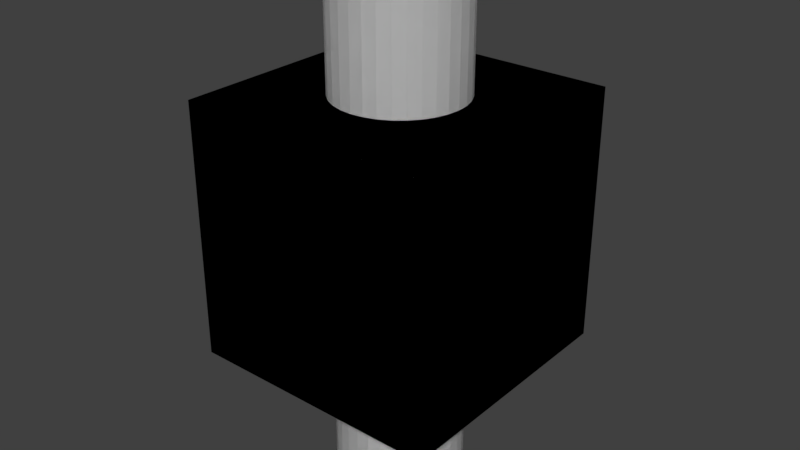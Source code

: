 # Source: two_way_room_flat.blend  (saved by Blender 2.77.0; exported with 4.5.12 LTS)
import bpy
from mathutils import Matrix  # noqa: F401  (used for matrix-valued properties, if any)

bpy.ops.wm.read_factory_settings(use_empty=True)
scene = bpy.context.scene
scene.name = 'Scene'

# ---- collections
col_collection_1 = bpy.data.collections.new('Collection 1'); scene.collection.children.link(col_collection_1)

# ---- world
world_world = bpy.data.worlds.new('World'); scene.world = world_world
world_world.color = (0.05088, 0.05088, 0.05088)
world_world.use_sun_shadow = False
world_world.sun_shadow_jitter_overblur = 0.0
world_world.cycles.sampling_method = 'MANUAL'

# ---- meshes
me_cube_000 = bpy.data.meshes.new('Cube.000')
me_cube_000.from_pydata([(0.0, 0.5, -2.0), (0.0, 0.5, -1.0), (0.09755, 0.4904, -2.0), (0.09755, 0.4904, -1.0), (0.1913, 0.4619, -2.0), (0.1913, 0.4619, -1.0), (0.2778, 0.4157, -2.0), (0.2778, 0.4157, -1.0), (0.3536, 0.3536, -2.0), (0.3536, 0.3536, -1.0), (0.4157, 0.2778, -2.0), (0.4157, 0.2778, -1.0), (0.4619, 0.1913, -2.0), (0.4619, 0.1913, -1.0), (0.4904, 0.09755, -2.0), (0.4904, 0.09755, -1.0), (0.5, 3.775e-08, -2.0), (0.5, 3.775e-08, -1.0), (0.4904, -0.09755, -2.0), (0.4904, -0.09755, -1.0), (0.4619, -0.1913, -2.0), (0.4619, -0.1913, -1.0), (0.4157, -0.2778, -2.0), (0.4157, -0.2778, -1.0), (0.3536, -0.3536, -2.0), (0.3536, -0.3536, -1.0), (0.2778, -0.4157, -2.0), (0.2778, -0.4157, -1.0), (0.1913, -0.4619, -2.0), (0.1913, -0.4619, -1.0), (0.09755, -0.4904, -2.0), (0.09755, -0.4904, -1.0), (-1.629e-07, -0.5, -2.0), (-1.629e-07, -0.5, -1.0), (-0.09755, -0.4904, -2.0), (-0.09755, -0.4904, -1.0), (-0.1913, -0.4619, -2.0), (-0.1913, -0.4619, -1.0), (-0.2778, -0.4157, -2.0), (-0.2778, -0.4157, -1.0), (-0.3536, -0.3536, -2.0), (-0.3536, -0.3536, -1.0), (-0.4157, -0.2778, -2.0), (-0.4157, -0.2778, -1.0), (-0.4619, -0.1913, -2.0), (-0.4619, -0.1913, -1.0), (-0.4904, -0.09754, -2.0), (-0.4904, -0.09754, -1.0), (-0.5, 4.828e-07, -2.0), (-0.5, 4.828e-07, -1.0), (-0.4904, 0.09755, -2.0), (-0.4904, 0.09755, -1.0), (-0.4619, 0.1913, -2.0), (-0.4619, 0.1913, -1.0), (-0.4157, 0.2778, -2.0), (-0.4157, 0.2778, -1.0), (-0.3536, 0.3536, -2.0), (-0.3536, 0.3536, -1.0), (-0.2778, 0.4157, -2.0), (-0.2778, 0.4157, -1.0), (-0.1913, 0.4619, -2.0), (-0.1913, 0.4619, -1.0), (-0.09754, 0.4904, -2.0), (-0.09754, 0.4904, -1.0), (0.0, 0.5, 1.0), (0.0, 0.5, 2.0), (0.09755, 0.4904, 1.0), (0.09755, 0.4904, 2.0), (0.1913, 0.4619, 1.0), (0.1913, 0.4619, 2.0), (0.2778, 0.4157, 1.0), (0.2778, 0.4157, 2.0), (0.3536, 0.3536, 1.0), (0.3536, 0.3536, 2.0), (0.4157, 0.2778, 1.0), (0.4157, 0.2778, 2.0), (0.4619, 0.1913, 1.0), (0.4619, 0.1913, 2.0), (0.4904, 0.09755, 1.0), (0.4904, 0.09755, 2.0), (0.5, 3.775e-08, 1.0), (0.5, 3.775e-08, 2.0), (0.4904, -0.09755, 1.0), (0.4904, -0.09755, 2.0), (0.4619, -0.1913, 1.0), (0.4619, -0.1913, 2.0), (0.4157, -0.2778, 1.0), (0.4157, -0.2778, 2.0), (0.3536, -0.3536, 1.0), (0.3536, -0.3536, 2.0), (0.2778, -0.4157, 1.0), (0.2778, -0.4157, 2.0), (0.1913, -0.4619, 1.0), (0.1913, -0.4619, 2.0), (0.09755, -0.4904, 1.0), (0.09755, -0.4904, 2.0), (-1.629e-07, -0.5, 1.0), (-1.629e-07, -0.5, 2.0), (-0.09755, -0.4904, 1.0), (-0.09755, -0.4904, 2.0), (-0.1913, -0.4619, 1.0), (-0.1913, -0.4619, 2.0), (-0.2778, -0.4157, 1.0), (-0.2778, -0.4157, 2.0), (-0.3536, -0.3536, 1.0), (-0.3536, -0.3536, 2.0), (-0.4157, -0.2778, 1.0), (-0.4157, -0.2778, 2.0), (-0.4619, -0.1913, 1.0), (-0.4619, -0.1913, 2.0), (-0.4904, -0.09754, 1.0), (-0.4904, -0.09754, 2.0), (-0.5, 4.828e-07, 1.0), (-0.5, 4.828e-07, 2.0), (-0.4904, 0.09755, 1.0), (-0.4904, 0.09755, 2.0), (-0.4619, 0.1913, 1.0), (-0.4619, 0.1913, 2.0), (-0.4157, 0.2778, 1.0), (-0.4157, 0.2778, 2.0), (-0.3536, 0.3536, 1.0), (-0.3536, 0.3536, 2.0), (-0.2778, 0.4157, 1.0), (-0.2778, 0.4157, 2.0), (-0.1913, 0.4619, 1.0), (-0.1913, 0.4619, 2.0), (-0.09754, 0.4904, 1.0), (-0.09754, 0.4904, 2.0), (-1.0, -1.0, 1.0), (-1.0, 1.0, 1.0), (-1.0, 1.0, -1.0), (-1.0, -1.0, -1.0), (1.0, -1.0, 1.0), (1.0, -1.0, -1.0), (0.0, 0.5, 1.0), (1.0, 1.0, 1.0), (-1.629e-07, -0.5, 1.0), (-0.09755, -0.4904, 1.0), (-0.1913, -0.4619, 1.0), (-0.2778, -0.4157, 1.0), (-0.3536, -0.3536, 1.0), (-0.4157, -0.2778, 1.0), (-0.4619, -0.1913, 1.0), (-0.4904, -0.09754, 1.0), (-0.5, 4.828e-07, 1.0), (-0.4904, 0.09755, 1.0), (-0.4619, 0.1913, 1.0), (-0.4157, 0.2778, 1.0), (-0.3536, 0.3536, 1.0), (-0.2778, 0.4157, 1.0), (-0.1913, 0.4619, 1.0), (-0.09754, 0.4904, 1.0), (1.0, 1.0, -1.0), (0.0, 0.5, -1.0), (-0.09754, 0.4904, -1.0), (-0.1913, 0.4619, -1.0), (-0.2778, 0.4157, -1.0), (-0.3536, 0.3536, -1.0), (-0.4157, 0.2778, -1.0), (-0.4619, 0.1913, -1.0), (-0.4904, 0.09755, -1.0), (-0.5, 4.828e-07, -1.0), (0.4904, -0.09755, -1.0), (0.5, 3.775e-08, -1.0), (0.4904, 0.09755, -1.0), (0.4619, 0.1913, -1.0), (0.4157, 0.2778, -1.0), (0.3536, 0.3536, -1.0), (0.2778, 0.4157, -1.0), (0.1913, 0.4619, -1.0), (0.09755, 0.4904, -1.0), (-0.4904, -0.09754, -1.0), (-0.4619, -0.1913, -1.0), (-0.4157, -0.2778, -1.0), (-0.3536, -0.3536, -1.0), (-0.2778, -0.4157, -1.0), (-0.1913, -0.4619, -1.0), (-0.09755, -0.4904, -1.0), (-1.629e-07, -0.5, -1.0), (0.09755, -0.4904, -1.0), (0.1913, -0.4619, -1.0), (0.2778, -0.4157, -1.0), (0.3536, -0.3536, -1.0), (0.4157, -0.2778, -1.0), (0.4619, -0.1913, -1.0), (0.09755, 0.4904, 1.0), (0.1913, 0.4619, 1.0), (0.2778, 0.4157, 1.0), (0.3536, 0.3536, 1.0), (0.4157, 0.2778, 1.0), (0.4619, 0.1913, 1.0), (0.4904, 0.09755, 1.0), (0.5, 3.775e-08, 1.0), (0.4904, -0.09755, 1.0), (0.4619, -0.1913, 1.0), (0.4157, -0.2778, 1.0), (0.3536, -0.3536, 1.0), (0.2778, -0.4157, 1.0), (0.1913, -0.4619, 1.0), (0.09755, -0.4904, 1.0)], [], [(0, 1, 3, 2), (2, 3, 5, 4), (4, 5, 7, 6), (6, 7, 9, 8), (8, 9, 11, 10), (10, 11, 13, 12), (12, 13, 15, 14), (14, 15, 17, 16), (16, 17, 19, 18), (18, 19, 21, 20), (20, 21, 23, 22), (22, 23, 25, 24), (24, 25, 27, 26), (26, 27, 29, 28), (28, 29, 31, 30), (30, 31, 33, 32), (32, 33, 35, 34), (34, 35, 37, 36), (36, 37, 39, 38), (38, 39, 41, 40), (40, 41, 43, 42), (42, 43, 45, 44), (44, 45, 47, 46), (46, 47, 49, 48), (48, 49, 51, 50), (50, 51, 53, 52), (52, 53, 55, 54), (54, 55, 57, 56), (56, 57, 59, 58), (58, 59, 61, 60), (60, 61, 63, 62), (62, 63, 1, 0), (64, 65, 67, 66), (66, 67, 69, 68), (68, 69, 71, 70), (70, 71, 73, 72), (72, 73, 75, 74), (74, 75, 77, 76), (76, 77, 79, 78), (78, 79, 81, 80), (80, 81, 83, 82), (82, 83, 85, 84), (84, 85, 87, 86), (86, 87, 89, 88), (88, 89, 91, 90), (90, 91, 93, 92), (92, 93, 95, 94), (94, 95, 97, 96), (96, 97, 99, 98), (98, 99, 101, 100), (100, 101, 103, 102), (102, 103, 105, 104), (104, 105, 107, 106), (106, 107, 109, 108), (108, 109, 111, 110), (110, 111, 113, 112), (112, 113, 115, 114), (114, 115, 117, 116), (116, 117, 119, 118), (118, 119, 121, 120), (120, 121, 123, 122), (122, 123, 125, 124), (124, 125, 127, 126), (126, 127, 65, 64), (128, 129, 130, 131), (132, 128, 131, 133), (134, 135, 129, 128, 136, 137, 138, 139, 140, 141, 142, 143, 144, 145, 146, 147, 148, 149, 150, 151), (129, 135, 152, 130), (153, 154, 155, 156, 157, 158, 159, 160, 161, 130, 152, 162, 163, 164, 165, 166, 167, 168, 169, 170), (162, 152, 133, 131, 130, 161, 171, 172, 173, 174, 175, 176, 177, 178, 179, 180, 181, 182, 183, 184), (135, 132, 133, 152), (134, 185, 186, 187, 188, 189, 190, 191, 192, 193, 194, 195, 196, 197, 198, 199, 136, 128, 132, 135)])
me_cube_000.use_remesh_preserve_volume = False
me_cube_000.use_remesh_preserve_attributes = False
me_cube_000.use_mirror_vertex_groups = False
me_cube_000.update()
me_cube_001 = bpy.data.meshes.new('Cube.001')
me_cube_001.from_pydata([(0.0, 0.5, -2.0), (0.0, 0.5, -1.0), (0.09755, 0.4904, -2.0), (0.09755, 0.4904, -1.0), (0.1913, 0.4619, -2.0), (0.1913, 0.4619, -1.0), (0.2778, 0.4157, -2.0), (0.2778, 0.4157, -1.0), (0.3536, 0.3536, -2.0), (0.3536, 0.3536, -1.0), (0.4157, 0.2778, -2.0), (0.4157, 0.2778, -1.0), (0.4619, 0.1913, -2.0), (0.4619, 0.1913, -1.0), (0.4904, 0.09755, -2.0), (0.4904, 0.09755, -1.0), (0.5, 3.775e-08, -2.0), (0.5, 3.775e-08, -1.0), (0.4904, -0.09755, -2.0), (0.4904, -0.09755, -1.0), (0.4619, -0.1913, -2.0), (0.4619, -0.1913, -1.0), (0.4157, -0.2778, -2.0), (0.4157, -0.2778, -1.0), (0.3536, -0.3536, -2.0), (0.3536, -0.3536, -1.0), (0.2778, -0.4157, -2.0), (0.2778, -0.4157, -1.0), (0.1913, -0.4619, -2.0), (0.1913, -0.4619, -1.0), (0.09755, -0.4904, -2.0), (0.09755, -0.4904, -1.0), (-1.629e-07, -0.5, -2.0), (-1.629e-07, -0.5, -1.0), (-0.09755, -0.4904, -2.0), (-0.09755, -0.4904, -1.0), (-0.1913, -0.4619, -2.0), (-0.1913, -0.4619, -1.0), (-0.2778, -0.4157, -2.0), (-0.2778, -0.4157, -1.0), (-0.3536, -0.3536, -2.0), (-0.3536, -0.3536, -1.0), (-0.4157, -0.2778, -2.0), (-0.4157, -0.2778, -1.0), (-0.4619, -0.1913, -2.0), (-0.4619, -0.1913, -1.0), (-0.4904, -0.09754, -2.0), (-0.4904, -0.09754, -1.0), (-0.5, 4.828e-07, -2.0), (-0.5, 4.828e-07, -1.0), (-0.4904, 0.09755, -2.0), (-0.4904, 0.09755, -1.0), (-0.4619, 0.1913, -2.0), (-0.4619, 0.1913, -1.0), (-0.4157, 0.2778, -2.0), (-0.4157, 0.2778, -1.0), (-0.3536, 0.3536, -2.0), (-0.3536, 0.3536, -1.0), (-0.2778, 0.4157, -2.0), (-0.2778, 0.4157, -1.0), (-0.1913, 0.4619, -2.0), (-0.1913, 0.4619, -1.0), (-0.09754, 0.4904, -2.0), (-0.09754, 0.4904, -1.0), (0.0, 0.5, 1.0), (0.0, 0.5, 2.0), (0.09755, 0.4904, 1.0), (0.09755, 0.4904, 2.0), (0.1913, 0.4619, 1.0), (0.1913, 0.4619, 2.0), (0.2778, 0.4157, 1.0), (0.2778, 0.4157, 2.0), (0.3536, 0.3536, 1.0), (0.3536, 0.3536, 2.0), (0.4157, 0.2778, 1.0), (0.4157, 0.2778, 2.0), (0.4619, 0.1913, 1.0), (0.4619, 0.1913, 2.0), (0.4904, 0.09755, 1.0), (0.4904, 0.09755, 2.0), (0.5, 3.775e-08, 1.0), (0.5, 3.775e-08, 2.0), (0.4904, -0.09755, 1.0), (0.4904, -0.09755, 2.0), (0.4619, -0.1913, 1.0), (0.4619, -0.1913, 2.0), (0.4157, -0.2778, 1.0), (0.4157, -0.2778, 2.0), (0.3536, -0.3536, 1.0), (0.3536, -0.3536, 2.0), (0.2778, -0.4157, 1.0), (0.2778, -0.4157, 2.0), (0.1913, -0.4619, 1.0), (0.1913, -0.4619, 2.0), (0.09755, -0.4904, 1.0), (0.09755, -0.4904, 2.0), (-1.629e-07, -0.5, 1.0), (-1.629e-07, -0.5, 2.0), (-0.09755, -0.4904, 1.0), (-0.09755, -0.4904, 2.0), (-0.1913, -0.4619, 1.0), (-0.1913, -0.4619, 2.0), (-0.2778, -0.4157, 1.0), (-0.2778, -0.4157, 2.0), (-0.3536, -0.3536, 1.0), (-0.3536, -0.3536, 2.0), (-0.4157, -0.2778, 1.0), (-0.4157, -0.2778, 2.0), (-0.4619, -0.1913, 1.0), (-0.4619, -0.1913, 2.0), (-0.4904, -0.09754, 1.0), (-0.4904, -0.09754, 2.0), (-0.5, 4.828e-07, 1.0), (-0.5, 4.828e-07, 2.0), (-0.4904, 0.09755, 1.0), (-0.4904, 0.09755, 2.0), (-0.4619, 0.1913, 1.0), (-0.4619, 0.1913, 2.0), (-0.4157, 0.2778, 1.0), (-0.4157, 0.2778, 2.0), (-0.3536, 0.3536, 1.0), (-0.3536, 0.3536, 2.0), (-0.2778, 0.4157, 1.0), (-0.2778, 0.4157, 2.0), (-0.1913, 0.4619, 1.0), (-0.1913, 0.4619, 2.0), (-0.09754, 0.4904, 1.0), (-0.09754, 0.4904, 2.0), (-1.0, -1.0, 1.0), (-1.0, 1.0, 1.0), (-1.0, 1.0, -1.0), (-1.0, -1.0, -1.0), (1.0, -1.0, 1.0), (1.0, -1.0, -1.0), (0.0, 0.5, 1.0), (1.0, 1.0, 1.0), (-1.629e-07, -0.5, 1.0), (-0.09755, -0.4904, 1.0), (-0.1913, -0.4619, 1.0), (-0.2778, -0.4157, 1.0), (-0.3536, -0.3536, 1.0), (-0.4157, -0.2778, 1.0), (-0.4619, -0.1913, 1.0), (-0.4904, -0.09754, 1.0), (-0.5, 4.828e-07, 1.0), (-0.4904, 0.09755, 1.0), (-0.4619, 0.1913, 1.0), (-0.4157, 0.2778, 1.0), (-0.3536, 0.3536, 1.0), (-0.2778, 0.4157, 1.0), (-0.1913, 0.4619, 1.0), (-0.09754, 0.4904, 1.0), (1.0, 1.0, -1.0), (0.0, 0.5, -1.0), (-0.09754, 0.4904, -1.0), (-0.1913, 0.4619, -1.0), (-0.2778, 0.4157, -1.0), (-0.3536, 0.3536, -1.0), (-0.4157, 0.2778, -1.0), (-0.4619, 0.1913, -1.0), (-0.4904, 0.09755, -1.0), (-0.5, 4.828e-07, -1.0), (0.4904, -0.09755, -1.0), (0.5, 3.775e-08, -1.0), (0.4904, 0.09755, -1.0), (0.4619, 0.1913, -1.0), (0.4157, 0.2778, -1.0), (0.3536, 0.3536, -1.0), (0.2778, 0.4157, -1.0), (0.1913, 0.4619, -1.0), (0.09755, 0.4904, -1.0), (-0.4904, -0.09754, -1.0), (-0.4619, -0.1913, -1.0), (-0.4157, -0.2778, -1.0), (-0.3536, -0.3536, -1.0), (-0.2778, -0.4157, -1.0), (-0.1913, -0.4619, -1.0), (-0.09755, -0.4904, -1.0), (-1.629e-07, -0.5, -1.0), (0.09755, -0.4904, -1.0), (0.1913, -0.4619, -1.0), (0.2778, -0.4157, -1.0), (0.3536, -0.3536, -1.0), (0.4157, -0.2778, -1.0), (0.4619, -0.1913, -1.0), (0.09755, 0.4904, 1.0), (0.1913, 0.4619, 1.0), (0.2778, 0.4157, 1.0), (0.3536, 0.3536, 1.0), (0.4157, 0.2778, 1.0), (0.4619, 0.1913, 1.0), (0.4904, 0.09755, 1.0), (0.5, 3.775e-08, 1.0), (0.4904, -0.09755, 1.0), (0.4619, -0.1913, 1.0), (0.4157, -0.2778, 1.0), (0.3536, -0.3536, 1.0), (0.2778, -0.4157, 1.0), (0.1913, -0.4619, 1.0), (0.09755, -0.4904, 1.0)], [], [(0, 2, 3, 1), (2, 4, 5, 3), (4, 6, 7, 5), (6, 8, 9, 7), (8, 10, 11, 9), (10, 12, 13, 11), (12, 14, 15, 13), (14, 16, 17, 15), (16, 18, 19, 17), (18, 20, 21, 19), (20, 22, 23, 21), (22, 24, 25, 23), (24, 26, 27, 25), (26, 28, 29, 27), (28, 30, 31, 29), (30, 32, 33, 31), (32, 34, 35, 33), (34, 36, 37, 35), (36, 38, 39, 37), (38, 40, 41, 39), (40, 42, 43, 41), (42, 44, 45, 43), (44, 46, 47, 45), (46, 48, 49, 47), (48, 50, 51, 49), (50, 52, 53, 51), (52, 54, 55, 53), (54, 56, 57, 55), (56, 58, 59, 57), (58, 60, 61, 59), (60, 62, 63, 61), (62, 0, 1, 63), (64, 66, 67, 65), (66, 68, 69, 67), (68, 70, 71, 69), (70, 72, 73, 71), (72, 74, 75, 73), (74, 76, 77, 75), (76, 78, 79, 77), (78, 80, 81, 79), (80, 82, 83, 81), (82, 84, 85, 83), (84, 86, 87, 85), (86, 88, 89, 87), (88, 90, 91, 89), (90, 92, 93, 91), (92, 94, 95, 93), (94, 96, 97, 95), (96, 98, 99, 97), (98, 100, 101, 99), (100, 102, 103, 101), (102, 104, 105, 103), (104, 106, 107, 105), (106, 108, 109, 107), (108, 110, 111, 109), (110, 112, 113, 111), (112, 114, 115, 113), (114, 116, 117, 115), (116, 118, 119, 117), (118, 120, 121, 119), (120, 122, 123, 121), (122, 124, 125, 123), (124, 126, 127, 125), (126, 64, 65, 127), (128, 131, 130, 129), (132, 133, 131, 128), (134, 151, 150, 149, 148, 147, 146, 145, 144, 143, 142, 141, 140, 139, 138, 137, 136, 128, 129, 135), (129, 130, 152, 135), (153, 170, 169, 168, 167, 166, 165, 164, 163, 162, 152, 130, 161, 160, 159, 158, 157, 156, 155, 154), (162, 184, 183, 182, 181, 180, 179, 178, 177, 176, 175, 174, 173, 172, 171, 161, 130, 131, 133, 152), (135, 152, 133, 132), (134, 135, 132, 128, 136, 199, 198, 197, 196, 195, 194, 193, 192, 191, 190, 189, 188, 187, 186, 185)])
me_cube_001.use_remesh_preserve_volume = False
me_cube_001.use_remesh_preserve_attributes = False
me_cube_001.use_mirror_vertex_groups = False
me_cube_001.update()

# ---- objects
ob_cube_001 = bpy.data.objects.new('Cube.001', me_cube_000)
ob_cube = bpy.data.objects.new('Cube', me_cube_001)

# ---- transforms, parenting, visibility, modifiers, constraints
ob_cube_001.location = (0.0, 0.0, 0.0)
ob_cube_001.lineart.crease_threshold = 0.0
ob_cube.location = (0.0, 0.0, 0.0)
ob_cube.lineart.crease_threshold = 0.0

# ---- collection membership
col_collection_1.objects.link(ob_cube_001)
col_collection_1.objects.link(ob_cube)

# ---- scene / render settings (as saved in the file)
scene.frame_start = 1; scene.frame_end = 250; scene.frame_set(1)
scene.render.engine = 'BLENDER_EEVEE_NEXT'
scene.render.resolution_percentage = 50
scene.render.dither_intensity = 0.0
scene.cycles.use_denoising = False
scene.cycles.samples = 128
scene.cycles.sampling_pattern = 'TABULATED_SOBOL'
scene.cycles.light_sampling_threshold = 0.0
scene.cycles.use_adaptive_sampling = False
scene.cycles.use_light_tree = False
scene.cycles.blur_glossy = 0.0
scene.cycles.sample_clamp_indirect = 0.0
scene.view_settings.view_transform = 'Standard'
bpy.context.view_layer.update()

# ---- added for rendering (the .blend has no active camera and no usable light): camera, sun
cam_auto = bpy.data.cameras.new('AutoCamera')
cam_auto.lens = 50.0
cam_auto.sensor_width = 36.0
cam_auto.clip_end = 1000.0
ob_auto_camera = bpy.data.objects.new('AutoCamera', cam_auto)
scene.collection.objects.link(ob_auto_camera)
ob_auto_camera.location = (4.53266, -5.43919, 3.62613)
ob_auto_camera.rotation_euler = (1.09748, -7.21219e-08, 0.694738)
scene.camera = ob_auto_camera
light_auto_sun = bpy.data.lights.new('AutoSun', 'SUN')
light_auto_sun.energy = 3.0
light_auto_sun.angle = 0.0523599
ob_auto_sun = bpy.data.objects.new('AutoSun', light_auto_sun)
scene.collection.objects.link(ob_auto_sun)
ob_auto_sun.rotation_euler = (0.872665, 0.174533, 0.523599)
bpy.context.view_layer.update()
